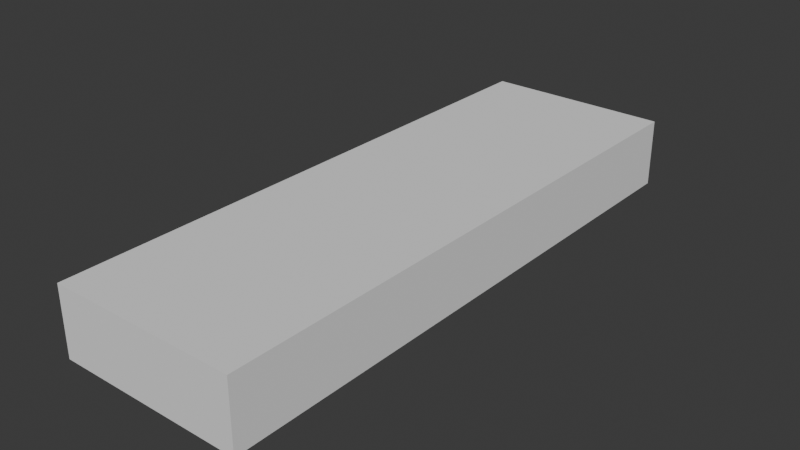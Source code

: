 # Source: SM_Prop_Whale_Skeleton_Rib_01.blend  (saved by Blender 4.5.90; exported with 4.5.12 LTS)
import bpy
from mathutils import Matrix  # noqa: F401  (used for matrix-valued properties, if any)

bpy.ops.wm.read_factory_settings(use_empty=True)
scene = bpy.context.scene
scene.name = 'Scene'

# ---- collections
col_sm_prop_whale_skeleton_rib_01 = bpy.data.collections.new('SM_Prop_Whale_Skeleton_Rib_01'); scene.collection.children.link(col_sm_prop_whale_skeleton_rib_01)
col_sm_prop_whale_skeleton_rib_01_001 = bpy.data.collections.new('SM_Prop_Whale_Skeleton_Rib_01.001'); col_sm_prop_whale_skeleton_rib_01.children.link(col_sm_prop_whale_skeleton_rib_01_001)

# ---- materials (node trees are filled in below, after node groups)
mat_polygonnaturebiomestropical_mat_01 = bpy.data.materials.new('PolygonNatureBiomesTropical_Mat_01')

# ---- material node trees

# ---- world
world_world = bpy.data.worlds.new('World'); scene.world = world_world
world_world.use_nodes = True; world_world.node_tree.nodes.clear()
_N = world_world.node_tree.nodes; _L = world_world.node_tree.links
n0 = _N.new('ShaderNodeOutputWorld'); n0.name = 'World Output'; n0.location = (200, 100)
n1 = _N.new('ShaderNodeBackground'); n1.name = 'Background'; n1.location = (-200, 100)
n1.inputs[0].default_value = (0.05088, 0.05088, 0.05088, 1.0)
_L.new(n1.outputs[0], n0.inputs[0])
n0.is_active_output = True
world_world.color = (0.05088, 0.05088, 0.05088)
world_world.sun_shadow_jitter_overblur = 0.0

# ---- meshes
me_cube = bpy.data.meshes.new('Cube')
me_cube.from_pydata([(-1.0, -1.0, -1.0), (-1.0, -1.0, 1.0), (-1.0, 1.0, -1.0), (-1.0, 1.0, 1.0), (1.0, -1.0, -1.0), (1.0, -1.0, 1.0), (1.0, 1.0, -1.0), (1.0, 1.0, 1.0)], [], [(0, 1, 3, 2), (2, 3, 7, 6), (6, 7, 5, 4), (4, 5, 1, 0), (2, 6, 4, 0), (7, 3, 1, 5)])
_uv = me_cube.uv_layers.new(name='UVMap')
_uv.uv.foreach_set('vector', [0.375, 0.0, 0.625, 0.0, 0.625, 0.25, 0.375, 0.25, 0.375, 0.25, 0.625, 0.25, 0.625, 0.5, 0.375, 0.5, 0.375, 0.5, 0.625, 0.5, 0.625, 0.75, 0.375, 0.75, 0.375, 0.75, 0.625, 0.75, 0.625, 1.0, 0.375, 1.0, 0.125, 0.5, 0.375, 0.5, 0.375, 0.75, 0.125, 0.75, 0.625, 0.5, 0.875, 0.5, 0.875, 0.75, 0.625, 0.75])
me_cube.update()
me_mesh = bpy.data.meshes.new('Mesh')
me_mesh.from_pydata([], [], [])
me_mesh.materials.append(None)
me_mesh.update()

# ---- objects
ob_collision = bpy.data.objects.new('COLLISION', me_cube)
ob_sm_prop_whale_skeleton_rib_01 = bpy.data.objects.new('SM_Prop_Whale_Skeleton_Rib_01', me_mesh)

# ---- transforms, parenting, visibility, modifiers, constraints
ob_collision.location = (0.3945, -2.104, 0.02311)
ob_collision.scale = (0.7123, 2.199, 0.2602)
ob_collision.display_type = 'BOUNDS'
ob_sm_prop_whale_skeleton_rib_01.location = (0.0, 0.0, 0.0)
ob_sm_prop_whale_skeleton_rib_01.color = (0.8, 0.8, 0.8, 1.0)
ob_sm_prop_whale_skeleton_rib_01.material_slots[0].link = 'OBJECT'; ob_sm_prop_whale_skeleton_rib_01.material_slots[0].material = mat_polygonnaturebiomestropical_mat_01

# ---- collection membership
col_sm_prop_whale_skeleton_rib_01.objects.link(ob_collision)
col_sm_prop_whale_skeleton_rib_01_001.objects.link(ob_sm_prop_whale_skeleton_rib_01)

# ---- scene / render settings (as saved in the file)
scene.frame_start = 1; scene.frame_end = 250; scene.frame_set(1)
scene.render.engine = 'BLENDER_EEVEE_NEXT'
bpy.context.view_layer.update()

# ---- added for rendering (the .blend has no active camera and no usable light): camera, sun
cam_auto = bpy.data.cameras.new('AutoCamera')
cam_auto.lens = 50.0
cam_auto.sensor_width = 36.0
cam_auto.clip_end = 1000.0
ob_auto_camera = bpy.data.objects.new('AutoCamera', cam_auto)
scene.collection.objects.link(ob_auto_camera)
ob_auto_camera.location = (4.69853, -7.2689, 3.46634)
ob_auto_camera.rotation_euler = (1.09748, -7.21219e-08, 0.694738)
scene.camera = ob_auto_camera
light_auto_sun = bpy.data.lights.new('AutoSun', 'SUN')
light_auto_sun.energy = 3.0
light_auto_sun.angle = 0.0523599
ob_auto_sun = bpy.data.objects.new('AutoSun', light_auto_sun)
scene.collection.objects.link(ob_auto_sun)
ob_auto_sun.rotation_euler = (0.872665, 0.174533, 0.523599)
bpy.context.view_layer.update()
